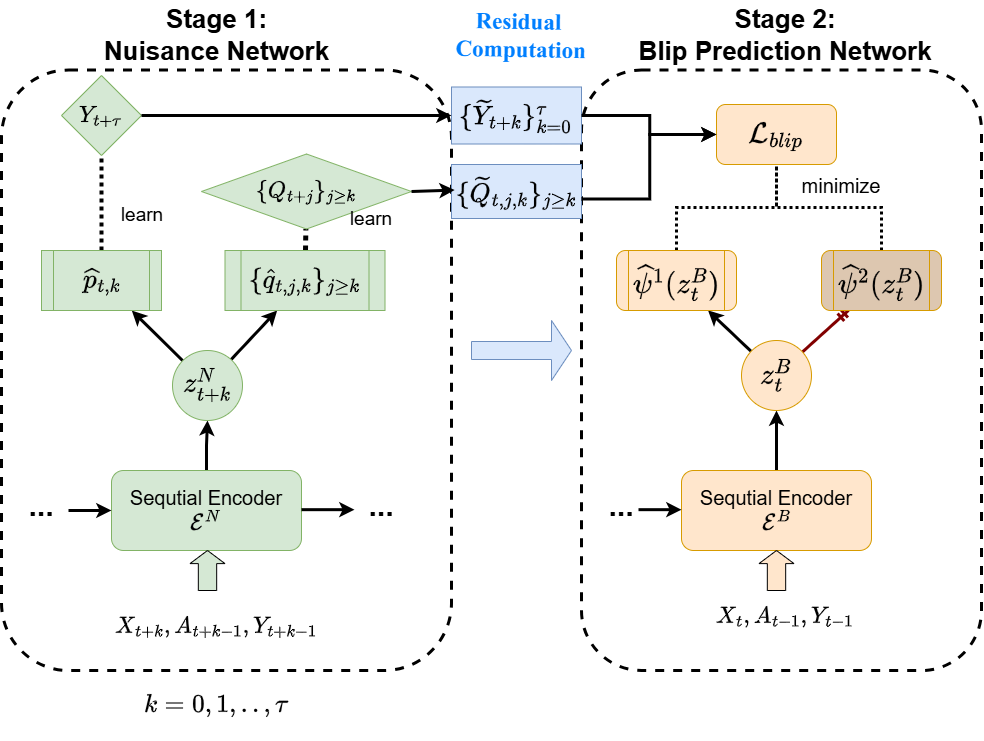

The diagram above was exported from draw.io. Its source (the exported page's mxGraphModel, read from the mxfile embedded in the PNG):
<mxGraphModel dx="3580" dy="1402" grid="1" gridSize="10" guides="1" tooltips="1" connect="1" arrows="1" fold="1" page="0" pageScale="0.5" pageWidth="850" pageHeight="1100" math="1" shadow="0">
  <root>
    <mxCell id="mVSIeqC3JvL0qc4sICZC-0" />
    <mxCell id="mVSIeqC3JvL0qc4sICZC-1" parent="mVSIeqC3JvL0qc4sICZC-0" />
    <mxCell id="8Q38-6WXJ9CXcLBSxp22-37" value="" style="rounded=1;whiteSpace=wrap;html=1;fillColor=none;strokeWidth=3;strokeColor=default;dashed=1;" vertex="1" parent="mVSIeqC3JvL0qc4sICZC-1">
      <mxGeometry x="-1010" y="159.5" width="450" height="600.5" as="geometry" />
    </mxCell>
    <mxCell id="8Q38-6WXJ9CXcLBSxp22-51" value="" style="rounded=1;whiteSpace=wrap;html=1;fillColor=none;strokeWidth=3;strokeColor=default;dashed=1;" vertex="1" parent="mVSIeqC3JvL0qc4sICZC-1">
      <mxGeometry x="-430" y="159.5" width="400" height="600.5" as="geometry" />
    </mxCell>
    <mxCell id="8Q38-6WXJ9CXcLBSxp22-7" value="" style="edgeStyle=orthogonalEdgeStyle;rounded=0;orthogonalLoop=1;jettySize=auto;html=1;strokeWidth=3;" edge="1" parent="mVSIeqC3JvL0qc4sICZC-1" source="8Q38-6WXJ9CXcLBSxp22-4" target="8Q38-6WXJ9CXcLBSxp22-5">
      <mxGeometry relative="1" as="geometry" />
    </mxCell>
    <mxCell id="8Q38-6WXJ9CXcLBSxp22-4" value="&lt;font style=&quot;font-size: 20px;&quot;&gt;Sequtial Encoder&lt;/font&gt;&lt;div&gt;&lt;font style=&quot;font-size: 20px;&quot;&gt;\(\mathcal{E}^{N}\)&lt;/font&gt;&lt;/div&gt;" style="rounded=1;whiteSpace=wrap;html=1;fillColor=#d5e8d4;strokeColor=#82b366;fontSize=17;" vertex="1" parent="mVSIeqC3JvL0qc4sICZC-1">
      <mxGeometry x="-900" y="560" width="190" height="80" as="geometry" />
    </mxCell>
    <mxCell id="8Q38-6WXJ9CXcLBSxp22-15" value="" style="rounded=0;orthogonalLoop=1;jettySize=auto;html=1;strokeWidth=3;" edge="1" parent="mVSIeqC3JvL0qc4sICZC-1" source="8Q38-6WXJ9CXcLBSxp22-5" target="8Q38-6WXJ9CXcLBSxp22-14">
      <mxGeometry relative="1" as="geometry" />
    </mxCell>
    <mxCell id="8Q38-6WXJ9CXcLBSxp22-17" value="" style="rounded=0;orthogonalLoop=1;jettySize=auto;html=1;strokeWidth=3;" edge="1" parent="mVSIeqC3JvL0qc4sICZC-1" source="8Q38-6WXJ9CXcLBSxp22-5" target="8Q38-6WXJ9CXcLBSxp22-16">
      <mxGeometry relative="1" as="geometry" />
    </mxCell>
    <mxCell id="8Q38-6WXJ9CXcLBSxp22-5" value="&lt;font style=&quot;font-size: 24px;&quot;&gt;\(z^N_{t+k}\)&lt;/font&gt;" style="ellipse;whiteSpace=wrap;html=1;aspect=fixed;strokeColor=#82b366;fillColor=#d5e8d4;container=0;" vertex="1" parent="mVSIeqC3JvL0qc4sICZC-1">
      <mxGeometry x="-839" y="440" width="70" height="70" as="geometry" />
    </mxCell>
    <mxCell id="8Q38-6WXJ9CXcLBSxp22-8" value="" style="endArrow=classic;html=1;rounded=0;entryX=0;entryY=0.5;entryDx=0;entryDy=0;strokeWidth=3;" edge="1" parent="mVSIeqC3JvL0qc4sICZC-1" target="8Q38-6WXJ9CXcLBSxp22-4">
      <mxGeometry width="50" height="50" relative="1" as="geometry">
        <mxPoint x="-943" y="600" as="sourcePoint" />
        <mxPoint x="-940" y="560" as="targetPoint" />
      </mxGeometry>
    </mxCell>
    <mxCell id="8Q38-6WXJ9CXcLBSxp22-10" value="" style="endArrow=classic;html=1;rounded=0;entryX=0;entryY=0.5;entryDx=0;entryDy=0;strokeWidth=3;" edge="1" parent="mVSIeqC3JvL0qc4sICZC-1">
      <mxGeometry width="50" height="50" relative="1" as="geometry">
        <mxPoint x="-710" y="599.17" as="sourcePoint" />
        <mxPoint x="-657" y="599.17" as="targetPoint" />
      </mxGeometry>
    </mxCell>
    <mxCell id="8Q38-6WXJ9CXcLBSxp22-21" value="" style="rounded=0;orthogonalLoop=1;jettySize=auto;html=1;endArrow=none;startFill=0;dashed=1;strokeWidth=5;dashPattern=1 1;" edge="1" parent="mVSIeqC3JvL0qc4sICZC-1" source="8Q38-6WXJ9CXcLBSxp22-14" target="8Q38-6WXJ9CXcLBSxp22-20">
      <mxGeometry relative="1" as="geometry" />
    </mxCell>
    <mxCell id="8Q38-6WXJ9CXcLBSxp22-14" value="&lt;span style=&quot;font-size: 23px;&quot;&gt;\(\{\widehat{q}_{t,j,k}\}_{j\geq k}\)&lt;/span&gt;" style="shape=process;whiteSpace=wrap;html=1;backgroundOutline=1;fillColor=#d5e8d4;strokeColor=#82b366;" vertex="1" parent="mVSIeqC3JvL0qc4sICZC-1">
      <mxGeometry x="-786.5" y="340" width="160" height="60" as="geometry" />
    </mxCell>
    <mxCell id="8Q38-6WXJ9CXcLBSxp22-19" value="" style="edgeStyle=orthogonalEdgeStyle;rounded=0;orthogonalLoop=1;jettySize=auto;html=1;endArrow=none;startFill=0;strokeWidth=4;dashed=1;dashPattern=1 1;" edge="1" parent="mVSIeqC3JvL0qc4sICZC-1" source="8Q38-6WXJ9CXcLBSxp22-16" target="8Q38-6WXJ9CXcLBSxp22-18">
      <mxGeometry relative="1" as="geometry" />
    </mxCell>
    <mxCell id="8Q38-6WXJ9CXcLBSxp22-16" value="&lt;font style=&quot;font-size: 23px;&quot;&gt;\(\widehat{p}_{t,k}\)&lt;/font&gt;" style="shape=process;whiteSpace=wrap;html=1;backgroundOutline=1;fillColor=#d5e8d4;strokeColor=#82b366;" vertex="1" parent="mVSIeqC3JvL0qc4sICZC-1">
      <mxGeometry x="-970" y="340" width="120" height="60" as="geometry" />
    </mxCell>
    <mxCell id="8Q38-6WXJ9CXcLBSxp22-18" value="&lt;font style=&quot;font-size: 20px;&quot;&gt;\(Y_{t+\tau}\)&lt;/font&gt;" style="rhombus;whiteSpace=wrap;html=1;fillColor=#d5e8d4;strokeColor=#82b366;" vertex="1" parent="mVSIeqC3JvL0qc4sICZC-1">
      <mxGeometry x="-950" y="165" width="80" height="80" as="geometry" />
    </mxCell>
    <mxCell id="8Q38-6WXJ9CXcLBSxp22-20" value="&lt;span style=&quot;font-size: 20px;&quot;&gt;\(\{Q_{t+j}\}_{j\geq k}\)&lt;/span&gt;" style="rhombus;whiteSpace=wrap;html=1;fillColor=#d5e8d4;strokeColor=#82b366;" vertex="1" parent="mVSIeqC3JvL0qc4sICZC-1">
      <mxGeometry x="-810" y="243.5" width="210" height="75" as="geometry" />
    </mxCell>
    <mxCell id="8Q38-6WXJ9CXcLBSxp22-43" value="" style="edgeStyle=orthogonalEdgeStyle;rounded=0;orthogonalLoop=1;jettySize=auto;html=1;strokeWidth=3;" edge="1" parent="mVSIeqC3JvL0qc4sICZC-1" source="8Q38-6WXJ9CXcLBSxp22-22" target="8Q38-6WXJ9CXcLBSxp22-42">
      <mxGeometry relative="1" as="geometry" />
    </mxCell>
    <mxCell id="8Q38-6WXJ9CXcLBSxp22-22" value="&lt;font style=&quot;font-size: 20px;&quot;&gt;Sequtial Encoder&lt;/font&gt;&lt;div&gt;&lt;font style=&quot;font-size: 20px;&quot;&gt;\(\mathcal{E}^{B}\)&lt;/font&gt;&lt;/div&gt;" style="rounded=1;whiteSpace=wrap;html=1;fillColor=#ffe6cc;strokeColor=#d79b00;fontSize=17;" vertex="1" parent="mVSIeqC3JvL0qc4sICZC-1">
      <mxGeometry x="-330" y="560" width="190" height="80" as="geometry" />
    </mxCell>
    <mxCell id="8Q38-6WXJ9CXcLBSxp22-24" value="&lt;span&gt;\(X_{t+k}, A_{t+k-1}, Y_{t+k-1}\)&lt;/span&gt;" style="text;html=1;align=center;verticalAlign=middle;whiteSpace=wrap;rounded=0;fontSize=20;" vertex="1" parent="mVSIeqC3JvL0qc4sICZC-1">
      <mxGeometry x="-890" y="680" width="190" height="70" as="geometry" />
    </mxCell>
    <mxCell id="8Q38-6WXJ9CXcLBSxp22-32" value="" style="shape=singleArrow;direction=north;whiteSpace=wrap;html=1;fillColor=#D5E8D4;arrowWidth=0.5238095238095216;arrowSize=0.32777777777777717;" vertex="1" parent="mVSIeqC3JvL0qc4sICZC-1">
      <mxGeometry x="-821.5" y="640" width="35" height="40" as="geometry" />
    </mxCell>
    <mxCell id="8Q38-6WXJ9CXcLBSxp22-34" value="learn" style="text;html=1;align=center;verticalAlign=middle;whiteSpace=wrap;rounded=0;fontSize=19;" vertex="1" parent="mVSIeqC3JvL0qc4sICZC-1">
      <mxGeometry x="-899" y="290" width="60" height="30" as="geometry" />
    </mxCell>
    <mxCell id="8Q38-6WXJ9CXcLBSxp22-35" value="learn" style="text;html=1;align=center;verticalAlign=middle;whiteSpace=wrap;rounded=0;fontSize=19;" vertex="1" parent="mVSIeqC3JvL0qc4sICZC-1">
      <mxGeometry x="-670" y="294" width="60" height="30" as="geometry" />
    </mxCell>
    <mxCell id="8Q38-6WXJ9CXcLBSxp22-38" value="\(k=0,1,.., \tau\)" style="text;html=1;align=center;verticalAlign=middle;whiteSpace=wrap;rounded=0;fontSize=22;" vertex="1" parent="mVSIeqC3JvL0qc4sICZC-1">
      <mxGeometry x="-875" y="760" width="160" height="70" as="geometry" />
    </mxCell>
    <mxCell id="8Q38-6WXJ9CXcLBSxp22-39" value="Stage 1:&lt;div&gt;Nuisance Network&lt;/div&gt;" style="text;html=1;align=center;verticalAlign=middle;whiteSpace=wrap;rounded=0;fontSize=26;fontStyle=1" vertex="1" parent="mVSIeqC3JvL0qc4sICZC-1">
      <mxGeometry x="-927.5" y="89.5" width="265" height="70" as="geometry" />
    </mxCell>
    <mxCell id="8Q38-6WXJ9CXcLBSxp22-40" value="..." style="text;html=1;align=center;verticalAlign=middle;whiteSpace=wrap;rounded=0;fontSize=30;fontStyle=1" vertex="1" parent="mVSIeqC3JvL0qc4sICZC-1">
      <mxGeometry x="-1000" y="580" width="60" height="30" as="geometry" />
    </mxCell>
    <mxCell id="8Q38-6WXJ9CXcLBSxp22-41" value="..." style="text;html=1;align=center;verticalAlign=middle;whiteSpace=wrap;rounded=0;fontSize=30;fontStyle=1" vertex="1" parent="mVSIeqC3JvL0qc4sICZC-1">
      <mxGeometry x="-660" y="580" width="60" height="30" as="geometry" />
    </mxCell>
    <mxCell id="8Q38-6WXJ9CXcLBSxp22-45" value="" style="rounded=0;orthogonalLoop=1;jettySize=auto;html=1;strokeWidth=3;" edge="1" parent="mVSIeqC3JvL0qc4sICZC-1" source="8Q38-6WXJ9CXcLBSxp22-42" target="8Q38-6WXJ9CXcLBSxp22-44">
      <mxGeometry relative="1" as="geometry" />
    </mxCell>
    <mxCell id="8Q38-6WXJ9CXcLBSxp22-47" value="" style="rounded=0;orthogonalLoop=1;jettySize=auto;html=1;endArrow=ERmandOne;endFill=0;strokeWidth=3;strokeColor=#810000;" edge="1" parent="mVSIeqC3JvL0qc4sICZC-1" source="8Q38-6WXJ9CXcLBSxp22-42" target="8Q38-6WXJ9CXcLBSxp22-46">
      <mxGeometry relative="1" as="geometry" />
    </mxCell>
    <mxCell id="8Q38-6WXJ9CXcLBSxp22-42" value="\(z_{t}^B\)" style="ellipse;whiteSpace=wrap;html=1;fontSize=25;fillColor=#ffe6cc;strokeColor=#d79b00;rounded=1;" vertex="1" parent="mVSIeqC3JvL0qc4sICZC-1">
      <mxGeometry x="-270" y="430" width="70" height="70" as="geometry" />
    </mxCell>
    <mxCell id="8Q38-6WXJ9CXcLBSxp22-49" value="" style="edgeStyle=orthogonalEdgeStyle;rounded=0;orthogonalLoop=1;jettySize=auto;html=1;strokeWidth=3;dashed=1;dashPattern=1 1;endArrow=none;startFill=0;" edge="1" parent="mVSIeqC3JvL0qc4sICZC-1" source="8Q38-6WXJ9CXcLBSxp22-44" target="8Q38-6WXJ9CXcLBSxp22-48">
      <mxGeometry relative="1" as="geometry" />
    </mxCell>
    <mxCell id="8Q38-6WXJ9CXcLBSxp22-44" value="\(\widehat{\psi}^1(z^B_t)\)" style="shape=process;whiteSpace=wrap;html=1;backgroundOutline=1;fontSize=25;fillColor=#ffe6cc;strokeColor=#d79b00;rounded=1;" vertex="1" parent="mVSIeqC3JvL0qc4sICZC-1">
      <mxGeometry x="-395" y="340" width="120" height="60" as="geometry" />
    </mxCell>
    <mxCell id="8Q38-6WXJ9CXcLBSxp22-50" style="edgeStyle=orthogonalEdgeStyle;rounded=0;orthogonalLoop=1;jettySize=auto;html=1;exitX=0.5;exitY=0;exitDx=0;exitDy=0;entryX=0.5;entryY=1;entryDx=0;entryDy=0;strokeWidth=3;dashed=1;dashPattern=1 1;endArrow=none;startFill=0;" edge="1" parent="mVSIeqC3JvL0qc4sICZC-1" source="8Q38-6WXJ9CXcLBSxp22-46" target="8Q38-6WXJ9CXcLBSxp22-48">
      <mxGeometry relative="1" as="geometry" />
    </mxCell>
    <mxCell id="8Q38-6WXJ9CXcLBSxp22-46" value="\(\widehat{\psi}^2(z_{t}^B)\)" style="shape=process;whiteSpace=wrap;html=1;backgroundOutline=1;fontSize=25;fillColor=#DDC7B0;strokeColor=#d79b00;rounded=1;" vertex="1" parent="mVSIeqC3JvL0qc4sICZC-1">
      <mxGeometry x="-190" y="340" width="120" height="60" as="geometry" />
    </mxCell>
    <mxCell id="8Q38-6WXJ9CXcLBSxp22-48" value="\(\mathcal{L}_{blip}\)" style="whiteSpace=wrap;html=1;fontSize=25;fillColor=#ffe6cc;strokeColor=#d79b00;rounded=1;" vertex="1" parent="mVSIeqC3JvL0qc4sICZC-1">
      <mxGeometry x="-295" y="194" width="120" height="60" as="geometry" />
    </mxCell>
    <mxCell id="8Q38-6WXJ9CXcLBSxp22-52" value="Stage 2:&lt;div&gt;Blip Prediction Network&lt;/div&gt;" style="text;html=1;align=center;verticalAlign=middle;whiteSpace=wrap;rounded=0;fontSize=26;fontStyle=1" vertex="1" parent="mVSIeqC3JvL0qc4sICZC-1">
      <mxGeometry x="-390" y="89.5" width="327.5" height="70" as="geometry" />
    </mxCell>
    <mxCell id="8Q38-6WXJ9CXcLBSxp22-53" value="" style="shape=singleArrow;whiteSpace=wrap;html=1;fillColor=#dae8fc;strokeColor=#6c8ebf;" vertex="1" parent="mVSIeqC3JvL0qc4sICZC-1">
      <mxGeometry x="-540" y="410" width="100" height="60" as="geometry" />
    </mxCell>
    <mxCell id="8Q38-6WXJ9CXcLBSxp22-56" value="\(\{\widetilde{Y}_{t+k}\}_{k=0}^{\tau}\)" style="text;html=1;align=center;verticalAlign=middle;whiteSpace=wrap;rounded=0;fontSize=23;fillColor=#dae8fc;strokeColor=#6c8ebf;" vertex="1" parent="mVSIeqC3JvL0qc4sICZC-1">
      <mxGeometry x="-560" y="176.5" width="130" height="57" as="geometry" />
    </mxCell>
    <mxCell id="8Q38-6WXJ9CXcLBSxp22-57" value="\(\{\widetilde{Q}_{t,j,k}\}_{j\geq k}\)" style="text;html=1;align=center;verticalAlign=middle;whiteSpace=wrap;rounded=0;fontSize=23;fillColor=#dae8fc;strokeColor=#6c8ebf;" vertex="1" parent="mVSIeqC3JvL0qc4sICZC-1">
      <mxGeometry x="-560" y="254" width="130" height="54" as="geometry" />
    </mxCell>
    <mxCell id="8Q38-6WXJ9CXcLBSxp22-63" value="" style="endArrow=classic;html=1;rounded=0;entryX=0;entryY=0.5;entryDx=0;entryDy=0;edgeStyle=elbowEdgeStyle;strokeWidth=3;" edge="1" parent="mVSIeqC3JvL0qc4sICZC-1" source="8Q38-6WXJ9CXcLBSxp22-56" target="8Q38-6WXJ9CXcLBSxp22-48">
      <mxGeometry width="50" height="50" relative="1" as="geometry">
        <mxPoint x="-420" y="250" as="sourcePoint" />
        <mxPoint x="-370" y="200" as="targetPoint" />
      </mxGeometry>
    </mxCell>
    <mxCell id="8Q38-6WXJ9CXcLBSxp22-64" value="" style="endArrow=classic;html=1;rounded=0;entryX=0;entryY=0.5;entryDx=0;entryDy=0;edgeStyle=elbowEdgeStyle;strokeWidth=3;" edge="1" parent="mVSIeqC3JvL0qc4sICZC-1" target="8Q38-6WXJ9CXcLBSxp22-48">
      <mxGeometry width="50" height="50" relative="1" as="geometry">
        <mxPoint x="-430" y="288.5" as="sourcePoint" />
        <mxPoint x="-380" y="238.5" as="targetPoint" />
      </mxGeometry>
    </mxCell>
    <mxCell id="8Q38-6WXJ9CXcLBSxp22-65" value="&lt;span&gt;\(X_{t}, A_{t-1}, Y_{t-1}\)&lt;/span&gt;" style="text;html=1;align=center;verticalAlign=middle;whiteSpace=wrap;rounded=0;fontSize=20;" vertex="1" parent="mVSIeqC3JvL0qc4sICZC-1">
      <mxGeometry x="-321.25" y="670" width="190" height="70" as="geometry" />
    </mxCell>
    <mxCell id="8Q38-6WXJ9CXcLBSxp22-68" value="..." style="text;html=1;align=center;verticalAlign=middle;whiteSpace=wrap;rounded=0;fontSize=30;fontStyle=1" vertex="1" parent="mVSIeqC3JvL0qc4sICZC-1">
      <mxGeometry x="-420" y="580" width="60" height="30" as="geometry" />
    </mxCell>
    <mxCell id="8Q38-6WXJ9CXcLBSxp22-69" value="" style="endArrow=classic;html=1;rounded=0;entryX=0;entryY=0.5;entryDx=0;entryDy=0;strokeWidth=3;" edge="1" parent="mVSIeqC3JvL0qc4sICZC-1">
      <mxGeometry width="50" height="50" relative="1" as="geometry">
        <mxPoint x="-373" y="599.17" as="sourcePoint" />
        <mxPoint x="-330" y="599.17" as="targetPoint" />
      </mxGeometry>
    </mxCell>
    <mxCell id="8Q38-6WXJ9CXcLBSxp22-70" value="" style="shape=singleArrow;direction=north;whiteSpace=wrap;html=1;fillColor=#FFE6CC;arrowWidth=0.5238095238095216;arrowSize=0.32777777777777717;" vertex="1" parent="mVSIeqC3JvL0qc4sICZC-1">
      <mxGeometry x="-252.5" y="640" width="35" height="40" as="geometry" />
    </mxCell>
    <mxCell id="8Q38-6WXJ9CXcLBSxp22-71" value="minimize" style="text;html=1;align=center;verticalAlign=middle;whiteSpace=wrap;rounded=0;fontSize=20;" vertex="1" parent="mVSIeqC3JvL0qc4sICZC-1">
      <mxGeometry x="-200" y="260" width="60" height="30" as="geometry" />
    </mxCell>
    <mxCell id="8Q38-6WXJ9CXcLBSxp22-72" value="Residual&amp;nbsp;&lt;div&gt;Computation&lt;/div&gt;" style="text;html=1;align=center;verticalAlign=middle;whiteSpace=wrap;rounded=0;rotation=1;fontSize=23;fontStyle=1;fontFamily=Times New Roman;fontColor=#007FFF;" vertex="1" parent="mVSIeqC3JvL0qc4sICZC-1">
      <mxGeometry x="-610" y="99.5" width="240" height="50" as="geometry" />
    </mxCell>
    <mxCell id="8Q38-6WXJ9CXcLBSxp22-73" value="" style="endArrow=classic;html=1;rounded=0;exitX=1;exitY=0.5;exitDx=0;exitDy=0;entryX=1.007;entryY=0.2;entryDx=0;entryDy=0;entryPerimeter=0;strokeWidth=3;" edge="1" parent="mVSIeqC3JvL0qc4sICZC-1" source="8Q38-6WXJ9CXcLBSxp22-20" target="8Q38-6WXJ9CXcLBSxp22-37">
      <mxGeometry width="50" height="50" relative="1" as="geometry">
        <mxPoint x="-590" y="390" as="sourcePoint" />
        <mxPoint x="-540" y="340" as="targetPoint" />
      </mxGeometry>
    </mxCell>
    <mxCell id="8Q38-6WXJ9CXcLBSxp22-74" style="rounded=0;orthogonalLoop=1;jettySize=auto;html=1;exitX=1;exitY=0.5;exitDx=0;exitDy=0;strokeWidth=3;strokeColor=#000000;" edge="1" parent="mVSIeqC3JvL0qc4sICZC-1" source="8Q38-6WXJ9CXcLBSxp22-18" target="8Q38-6WXJ9CXcLBSxp22-56">
      <mxGeometry relative="1" as="geometry" />
    </mxCell>
  </root>
</mxGraphModel>